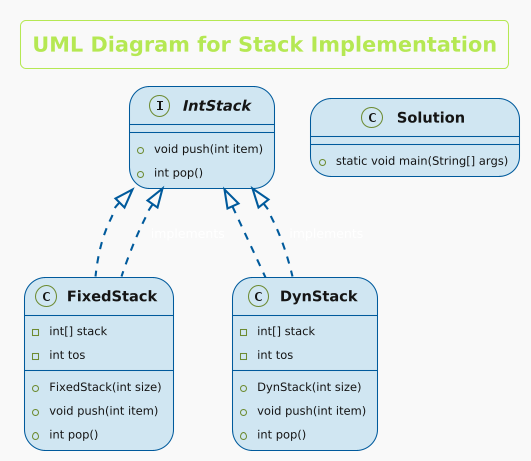

The diagram above was rendered by PlantUML. Its source (embedded in the PNG):
@startuml
!theme hacker
skinparam backgroundColor #F9F9F9
skinparam class {
    BackgroundColor #D0E6F2
    ArrowColor #005A9C
    BorderColor #005A9C
    FontSize 14
    FontStyle Bold
}

skinparam interface {
    BackgroundColor #F2F4D0
    FontSize 14
    FontStyle Bold
    BorderColor #808000
}

skinparam Arrow {
    Color #005A9C
    Thickness 2
}

title UML Diagram for Stack Implementation

interface IntStack {
    + void push(int item)
    + int pop()
}

class FixedStack implements IntStack {
    - int[] stack
    - int tos
    + FixedStack(int size)
    + void push(int item)
    + int pop()
}

class DynStack implements IntStack {
    - int[] stack
    - int tos
    + DynStack(int size)
    + void push(int item)
    + int pop()
}

class Solution {
    + static void main(String[] args)
}

IntStack <|.. FixedStack : "implements"
IntStack <|.. DynStack : "implements"
@enduml